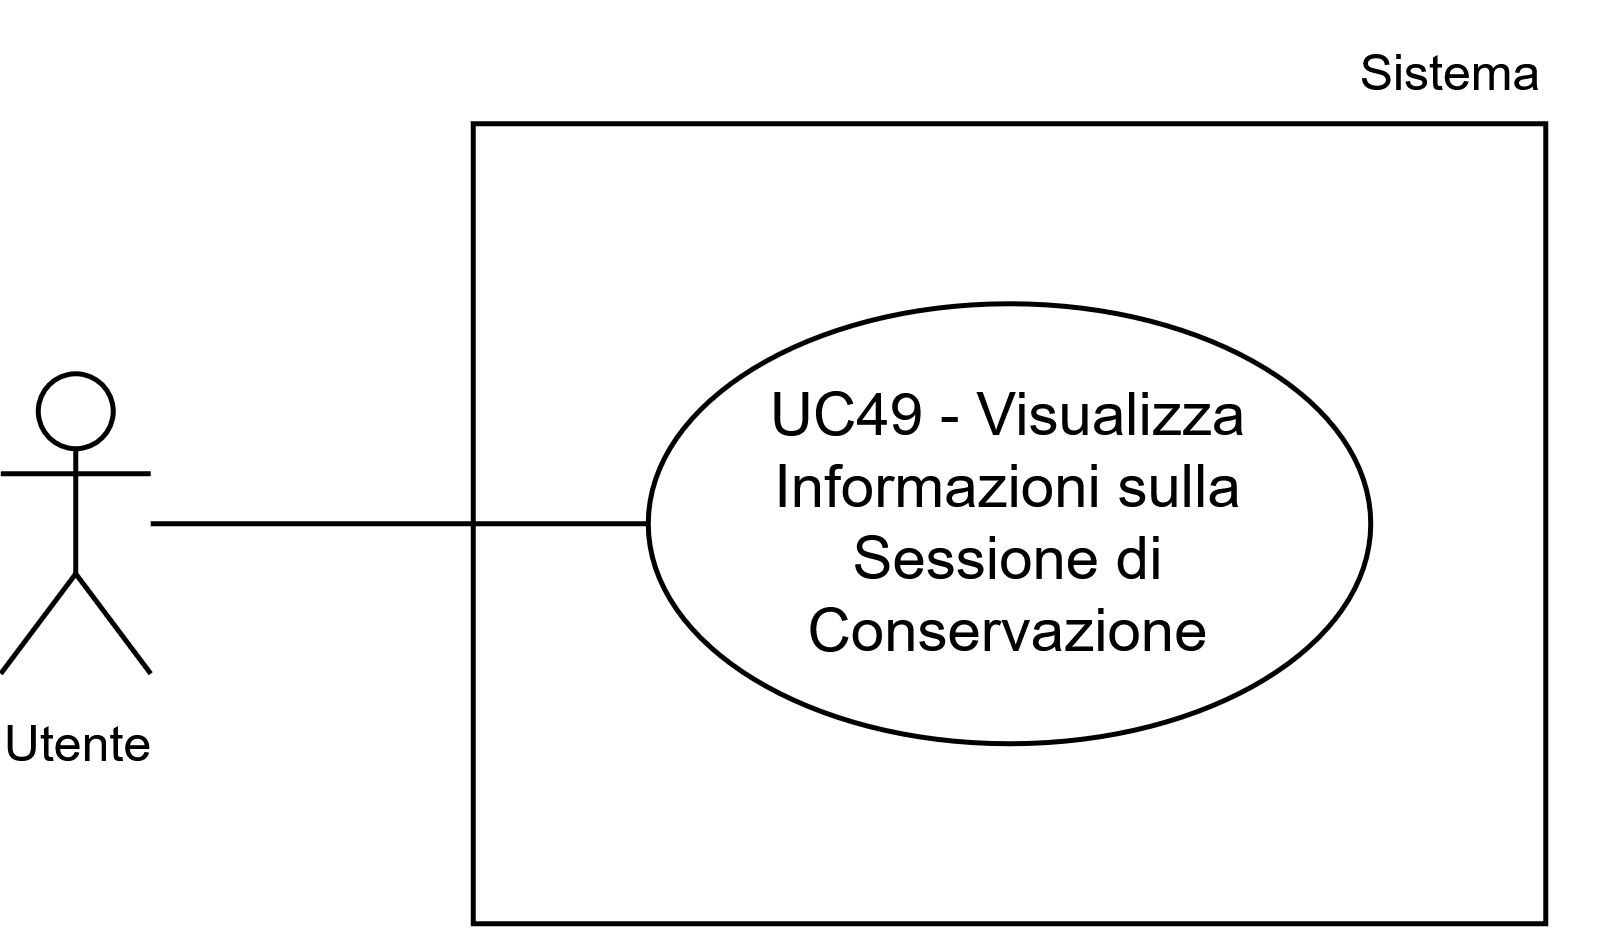

The diagram above was exported from draw.io. Its source (the exported page's mxGraphModel, read from the mxfile embedded in the PNG):
<mxGraphModel dx="1825" dy="1828" grid="1" gridSize="10" guides="1" tooltips="1" connect="1" arrows="1" fold="1" page="1" pageScale="1" pageWidth="1169" pageHeight="827" math="0" shadow="0">
  <root>
    <mxCell id="0" />
    <mxCell id="1" parent="0" />
    <mxCell id="2" parent="1" style="whiteSpace=wrap;html=1;" value="" vertex="1">
      <mxGeometry height="160" width="214.5" x="581.15" y="-549.75" as="geometry" />
    </mxCell>
    <mxCell id="3" parent="1" style="ellipse;whiteSpace=wrap;html=1;" value="UC49 - Visualizza Informazioni sulla Sessione di Conservazione" vertex="1">
      <mxGeometry height="88" width="144.5" x="616.15" y="-513.75" as="geometry" />
    </mxCell>
    <mxCell id="4" parent="1" style="shape=umlActor;verticalLabelPosition=bottom;verticalAlign=top;html=1;outlineConnect=0;" value="&lt;font style=&quot;font-size: 10px;&quot;&gt;Utente&lt;/font&gt;" vertex="1">
      <mxGeometry height="60" width="30" x="486.65" y="-499.75" as="geometry" />
    </mxCell>
    <mxCell id="5" parent="1" style="text;html=1;whiteSpace=wrap;strokeColor=none;fillColor=none;align=center;verticalAlign=middle;rounded=0;fontSize=10;" value="Sistema" vertex="1">
      <mxGeometry height="30" width="60" x="746.65" y="-574.75" as="geometry" />
    </mxCell>
    <mxCell id="6" edge="1" parent="1" style="endArrow=none;html=1;rounded=0;entryX=0;entryY=0.5;entryDx=0;entryDy=0;" target="3" value="">
      <mxGeometry height="50" relative="1" width="50" as="geometry">
        <mxPoint x="516.65" y="-469.75" as="sourcePoint" />
        <mxPoint x="556.65" y="-509.75" as="targetPoint" />
      </mxGeometry>
    </mxCell>
  </root>
</mxGraphModel>